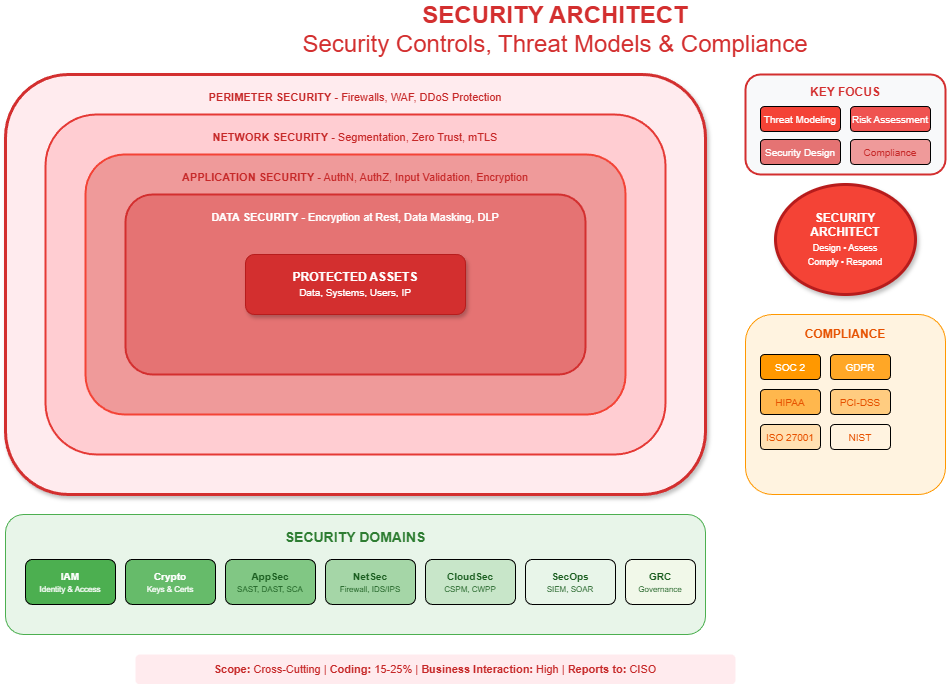

The diagram above was exported from draw.io. Its source (the exported page's mxGraphModel, read from the mxfile embedded in the PNG):
<mxGraphModel dx="1186" dy="635" grid="1" gridSize="10" guides="1" tooltips="1" connect="1" arrows="1" fold="1" page="1" pageScale="1" pageWidth="1400" pageHeight="900" math="0" shadow="1">
  <root>
    <mxCell id="0" />
    <mxCell id="1" parent="0" />
    <mxCell id="title" value="&lt;b&gt;SECURITY ARCHITECT&lt;/b&gt;&lt;br&gt;Security Controls, Threat Models &amp; Compliance" style="text;html=1;strokeColor=none;fillColor=none;align=center;verticalAlign=middle;whiteSpace=wrap;rounded=0;fontSize=24;fontColor=#d32f2f;" parent="1" vertex="1">
      <mxGeometry x="350" y="20" width="600" height="50" as="geometry" />
    </mxCell>
    <mxCell id="outer-layer" value="" style="rounded=1;whiteSpace=wrap;html=1;fillColor=#ffebee;strokeColor=#d32f2f;strokeWidth=3;shadow=1;" parent="1" vertex="1">
      <mxGeometry x="100" y="90" width="700" height="420" as="geometry" />
    </mxCell>
    <mxCell id="outer-label" value="&lt;b&gt;PERIMETER SECURITY&lt;/b&gt; - Firewalls, WAF, DDoS Protection" style="text;html=1;strokeColor=none;fillColor=none;align=center;verticalAlign=top;whiteSpace=wrap;rounded=0;fontSize=11;fontColor=#c62828;" parent="1" vertex="1">
      <mxGeometry x="250" y="100" width="400" height="20" as="geometry" />
    </mxCell>
    <mxCell id="mid-layer" value="" style="rounded=1;whiteSpace=wrap;html=1;fillColor=#ffcdd2;strokeColor=#e53935;strokeWidth=2;" parent="1" vertex="1">
      <mxGeometry x="140" y="130" width="620" height="340" as="geometry" />
    </mxCell>
    <mxCell id="mid-label" value="&lt;b&gt;NETWORK SECURITY&lt;/b&gt; - Segmentation, Zero Trust, mTLS" style="text;html=1;strokeColor=none;fillColor=none;align=center;verticalAlign=top;whiteSpace=wrap;rounded=0;fontSize=11;fontColor=#c62828;" parent="1" vertex="1">
      <mxGeometry x="280" y="140" width="340" height="20" as="geometry" />
    </mxCell>
    <mxCell id="inner-layer" value="" style="rounded=1;whiteSpace=wrap;html=1;fillColor=#ef9a9a;strokeColor=#f44336;strokeWidth=2;" parent="1" vertex="1">
      <mxGeometry x="180" y="170" width="540" height="260" as="geometry" />
    </mxCell>
    <mxCell id="inner-label" value="&lt;b&gt;APPLICATION SECURITY&lt;/b&gt; - AuthN, AuthZ, Input Validation, Encryption" style="text;html=1;strokeColor=none;fillColor=none;align=center;verticalAlign=top;whiteSpace=wrap;rounded=0;fontSize=11;fontColor=#c62828;" parent="1" vertex="1">
      <mxGeometry x="260" y="180" width="380" height="20" as="geometry" />
    </mxCell>
    <mxCell id="core-layer" value="" style="rounded=1;whiteSpace=wrap;html=1;fillColor=#e57373;strokeColor=#d32f2f;strokeWidth=2;" parent="1" vertex="1">
      <mxGeometry x="220" y="210" width="460" height="180" as="geometry" />
    </mxCell>
    <mxCell id="core-label" value="&lt;b&gt;DATA SECURITY&lt;/b&gt; - Encryption at Rest, Data Masking, DLP" style="text;html=1;strokeColor=none;fillColor=none;align=center;verticalAlign=top;whiteSpace=wrap;rounded=0;fontSize=11;fontColor=#fff;" parent="1" vertex="1">
      <mxGeometry x="290" y="220" width="320" height="20" as="geometry" />
    </mxCell>
    <mxCell id="assets" value="&lt;b&gt;PROTECTED ASSETS&lt;/b&gt;&lt;br&gt;&lt;font style=&quot;font-size:10px&quot;&gt;Data, Systems, Users, IP&lt;/font&gt;" style="rounded=1;whiteSpace=wrap;html=1;fillColor=#d32f2f;fontColor=#fff;strokeColor=#b71c1c;shadow=1;" parent="1" vertex="1">
      <mxGeometry x="340" y="270" width="220" height="60" as="geometry" />
    </mxCell>
    <mxCell id="sa-central" value="&lt;b&gt;SECURITY&lt;br&gt;ARCHITECT&lt;/b&gt;&lt;br&gt;&lt;font style=&quot;font-size:9px&quot;&gt;Design • Assess&lt;br&gt;Comply • Respond&lt;/font&gt;" style="ellipse;whiteSpace=wrap;html=1;fillColor=#f44336;fontColor=#ffffff;strokeColor=#b71c1c;strokeWidth=3;shadow=1;" parent="1" vertex="1">
      <mxGeometry x="870" y="200" width="140" height="110" as="geometry" />
    </mxCell>
    <mxCell id="focus-box" value="" style="rounded=1;whiteSpace=wrap;html=1;fillColor=#f8f9fa;strokeColor=#d32f2f;strokeWidth=2;" parent="1" vertex="1">
      <mxGeometry x="840" y="90" width="200" height="100" as="geometry" />
    </mxCell>
    <mxCell id="focus-title" value="&lt;b&gt;KEY FOCUS&lt;/b&gt;" style="text;html=1;strokeColor=none;fillColor=none;align=center;verticalAlign=middle;whiteSpace=wrap;rounded=0;fontSize=12;fontColor=#d32f2f;" parent="1" vertex="1">
      <mxGeometry x="890" y="98" width="100" height="20" as="geometry" />
    </mxCell>
    <mxCell id="f1" value="Threat Modeling" style="rounded=1;whiteSpace=wrap;html=1;fillColor=#f44336;fontColor=#fff;fontSize=10;" parent="1" vertex="1">
      <mxGeometry x="855" y="122" width="80" height="25" as="geometry" />
    </mxCell>
    <mxCell id="f2" value="Risk Assessment" style="rounded=1;whiteSpace=wrap;html=1;fillColor=#ef5350;fontColor=#fff;fontSize=10;" parent="1" vertex="1">
      <mxGeometry x="945" y="122" width="80" height="25" as="geometry" />
    </mxCell>
    <mxCell id="f3" value="Security Design" style="rounded=1;whiteSpace=wrap;html=1;fillColor=#e57373;fontColor=#fff;fontSize=10;" parent="1" vertex="1">
      <mxGeometry x="855" y="155" width="80" height="25" as="geometry" />
    </mxCell>
    <mxCell id="f4" value="Compliance" style="rounded=1;whiteSpace=wrap;html=1;fillColor=#ef9a9a;fontColor=#c62828;fontSize=10;" parent="1" vertex="1">
      <mxGeometry x="945" y="155" width="80" height="25" as="geometry" />
    </mxCell>
    <mxCell id="comp-box" value="" style="rounded=1;whiteSpace=wrap;html=1;fillColor=#fff3e0;strokeColor=#ff9800;strokeWidth=1;" parent="1" vertex="1">
      <mxGeometry x="840" y="330" width="200" height="180" as="geometry" />
    </mxCell>
    <mxCell id="comp-title" value="&lt;b&gt;COMPLIANCE&lt;/b&gt;" style="text;html=1;strokeColor=none;fillColor=none;align=center;verticalAlign=middle;whiteSpace=wrap;rounded=0;fontSize=12;fontColor=#e65100;" parent="1" vertex="1">
      <mxGeometry x="890" y="340" width="100" height="20" as="geometry" />
    </mxCell>
    <mxCell id="c1" value="SOC 2" style="rounded=1;whiteSpace=wrap;html=1;fillColor=#ff9800;fontColor=#fff;fontSize=10;" parent="1" vertex="1">
      <mxGeometry x="855" y="370" width="60" height="25" as="geometry" />
    </mxCell>
    <mxCell id="c2" value="GDPR" style="rounded=1;whiteSpace=wrap;html=1;fillColor=#ffa726;fontColor=#fff;fontSize=10;" parent="1" vertex="1">
      <mxGeometry x="925" y="370" width="60" height="25" as="geometry" />
    </mxCell>
    <mxCell id="c3" value="HIPAA" style="rounded=1;whiteSpace=wrap;html=1;fillColor=#ffb74d;fontColor=#e65100;fontSize=10;" parent="1" vertex="1">
      <mxGeometry x="855" y="405" width="60" height="25" as="geometry" />
    </mxCell>
    <mxCell id="c4" value="PCI-DSS" style="rounded=1;whiteSpace=wrap;html=1;fillColor=#ffcc80;fontColor=#e65100;fontSize=10;" parent="1" vertex="1">
      <mxGeometry x="925" y="405" width="60" height="25" as="geometry" />
    </mxCell>
    <mxCell id="c5" value="ISO 27001" style="rounded=1;whiteSpace=wrap;html=1;fillColor=#ffe0b2;fontColor=#e65100;fontSize=10;" parent="1" vertex="1">
      <mxGeometry x="855" y="440" width="60" height="25" as="geometry" />
    </mxCell>
    <mxCell id="c6" value="NIST" style="rounded=1;whiteSpace=wrap;html=1;fillColor=#fff3e0;fontColor=#e65100;fontSize=10;" parent="1" vertex="1">
      <mxGeometry x="925" y="440" width="60" height="25" as="geometry" />
    </mxCell>
    <mxCell id="domains-box" value="" style="rounded=1;whiteSpace=wrap;html=1;fillColor=#e8f5e9;strokeColor=#4caf50;strokeWidth=1;" parent="1" vertex="1">
      <mxGeometry x="100" y="530" width="700" height="120" as="geometry" />
    </mxCell>
    <mxCell id="domains-title" value="&lt;b&gt;SECURITY DOMAINS&lt;/b&gt;" style="text;html=1;strokeColor=none;fillColor=none;align=center;verticalAlign=middle;whiteSpace=wrap;rounded=0;fontSize=14;fontColor=#2e7d32;" parent="1" vertex="1">
      <mxGeometry x="350" y="540" width="200" height="25" as="geometry" />
    </mxCell>
    <mxCell id="d1" value="&lt;b&gt;IAM&lt;/b&gt;&lt;br&gt;&lt;font style=&quot;font-size:8px&quot;&gt;Identity &amp; Access&lt;/font&gt;" style="rounded=1;whiteSpace=wrap;html=1;fillColor=#4caf50;fontColor=#fff;fontSize=10;" parent="1" vertex="1">
      <mxGeometry x="120" y="575" width="90" height="45" as="geometry" />
    </mxCell>
    <mxCell id="d2" value="&lt;b&gt;Crypto&lt;/b&gt;&lt;br&gt;&lt;font style=&quot;font-size:8px&quot;&gt;Keys &amp; Certs&lt;/font&gt;" style="rounded=1;whiteSpace=wrap;html=1;fillColor=#66bb6a;fontColor=#fff;fontSize=10;" parent="1" vertex="1">
      <mxGeometry x="220" y="575" width="90" height="45" as="geometry" />
    </mxCell>
    <mxCell id="d3" value="&lt;b&gt;AppSec&lt;/b&gt;&lt;br&gt;&lt;font style=&quot;font-size:8px&quot;&gt;SAST, DAST, SCA&lt;/font&gt;" style="rounded=1;whiteSpace=wrap;html=1;fillColor=#81c784;fontColor=#1b5e20;fontSize=10;" parent="1" vertex="1">
      <mxGeometry x="320" y="575" width="90" height="45" as="geometry" />
    </mxCell>
    <mxCell id="d4" value="&lt;b&gt;NetSec&lt;/b&gt;&lt;br&gt;&lt;font style=&quot;font-size:8px&quot;&gt;Firewall, IDS/IPS&lt;/font&gt;" style="rounded=1;whiteSpace=wrap;html=1;fillColor=#a5d6a7;fontColor=#1b5e20;fontSize=10;" parent="1" vertex="1">
      <mxGeometry x="420" y="575" width="90" height="45" as="geometry" />
    </mxCell>
    <mxCell id="d5" value="&lt;b&gt;CloudSec&lt;/b&gt;&lt;br&gt;&lt;font style=&quot;font-size:8px&quot;&gt;CSPM, CWPP&lt;/font&gt;" style="rounded=1;whiteSpace=wrap;html=1;fillColor=#c8e6c9;fontColor=#1b5e20;fontSize=10;" parent="1" vertex="1">
      <mxGeometry x="520" y="575" width="90" height="45" as="geometry" />
    </mxCell>
    <mxCell id="d6" value="&lt;b&gt;SecOps&lt;/b&gt;&lt;br&gt;&lt;font style=&quot;font-size:8px&quot;&gt;SIEM, SOAR&lt;/font&gt;" style="rounded=1;whiteSpace=wrap;html=1;fillColor=#e8f5e9;fontColor=#1b5e20;fontSize=10;" parent="1" vertex="1">
      <mxGeometry x="620" y="575" width="90" height="45" as="geometry" />
    </mxCell>
    <mxCell id="d7" value="&lt;b&gt;GRC&lt;/b&gt;&lt;br&gt;&lt;font style=&quot;font-size:8px&quot;&gt;Governance&lt;/font&gt;" style="rounded=1;whiteSpace=wrap;html=1;fillColor=#f1f8e9;fontColor=#1b5e20;fontSize=10;" parent="1" vertex="1">
      <mxGeometry x="720" y="575" width="70" height="45" as="geometry" />
    </mxCell>
    <mxCell id="chars" value="&lt;b&gt;Scope:&lt;/b&gt; Cross-Cutting | &lt;b&gt;Coding:&lt;/b&gt; 15-25% | &lt;b&gt;Business Interaction:&lt;/b&gt; High | &lt;b&gt;Reports to:&lt;/b&gt; CISO" style="text;html=1;strokeColor=none;fillColor=#ffebee;align=center;verticalAlign=middle;whiteSpace=wrap;rounded=1;fontSize=11;fontColor=#c62828;" parent="1" vertex="1">
      <mxGeometry x="230" y="670" width="600" height="30" as="geometry" />
    </mxCell>
  </root>
</mxGraphModel>